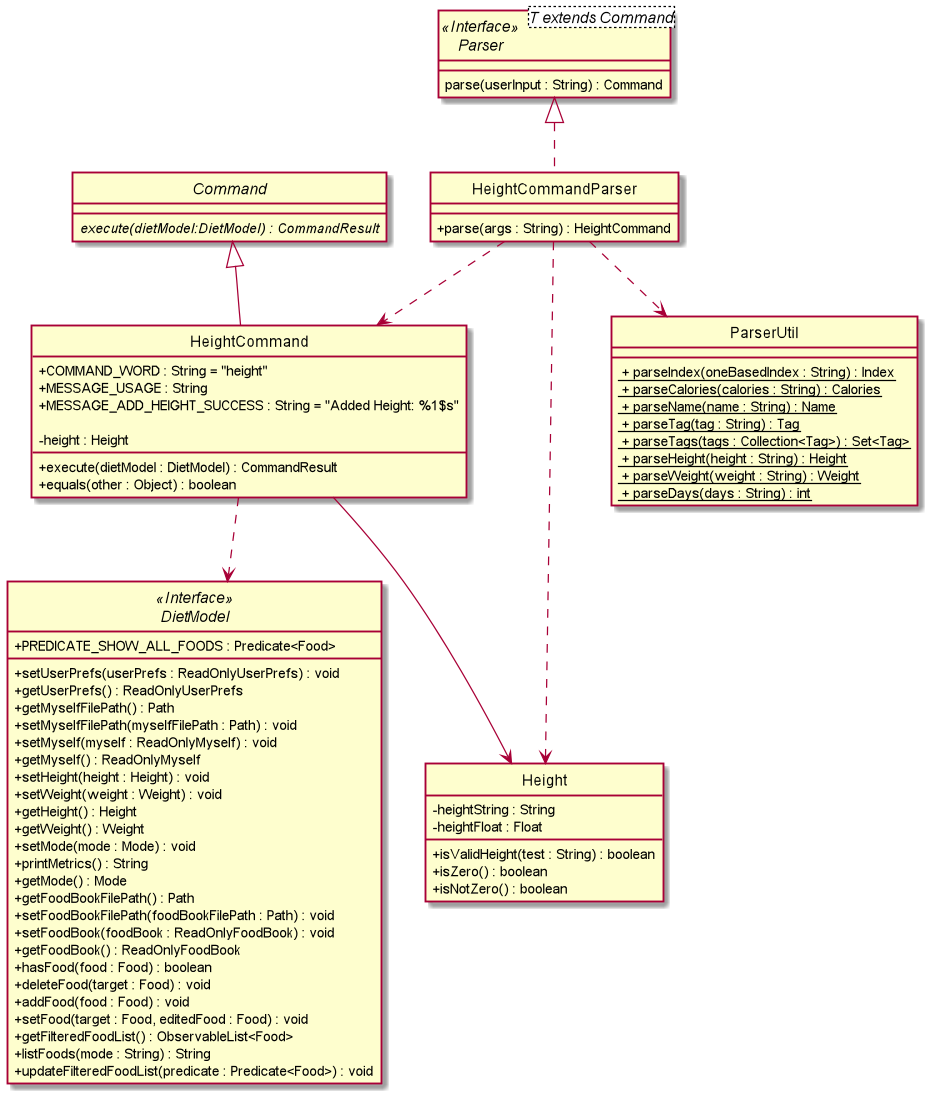

The diagram above was rendered by PlantUML. Its source (embedded in the PNG):
@startuml

skinparam backgroundColor #ffffff
skinparam classAttributeIconSize 0
hide circle

class HeightCommandParser implements Parser {
    + parse(args : String) : HeightCommand
}

interface Parser<T extends Command> <<Interface>> {
    parse(userInput : String) : Command
}

abstract class Command {
    {abstract} execute(dietModel:DietModel) : CommandResult
}

class HeightCommand extends Command {
    + COMMAND_WORD : String = "height"
    + MESSAGE_USAGE : String
    + MESSAGE_ADD_HEIGHT_SUCCESS : String = "Added Height: %1$s"

    - height : Height

    + execute(dietModel : DietModel) : CommandResult
    + equals(other : Object) : boolean

}

interface DietModel <<Interface>> {
    + PREDICATE_SHOW_ALL_FOODS : Predicate<Food>

    + setUserPrefs(userPrefs : ReadOnlyUserPrefs) : void
    + getUserPrefs() : ReadOnlyUserPrefs
    + getMyselfFilePath() : Path
    + setMyselfFilePath(myselfFilePath : Path) : void
    + setMyself(myself : ReadOnlyMyself) : void
    + getMyself() : ReadOnlyMyself
    + setHeight(height : Height) : void
    + setWeight(weight : Weight) : void
    + getHeight() : Height
    + getWeight() : Weight
    + setMode(mode : Mode) : void
    + printMetrics() : String
    + getMode() : Mode
    + getFoodBookFilePath() : Path
    + setFoodBookFilePath(foodBookFilePath : Path) : void
    + setFoodBook(foodBook : ReadOnlyFoodBook) : void
    + getFoodBook() : ReadOnlyFoodBook
    + hasFood(food : Food) : boolean
    + deleteFood(target : Food) : void
    + addFood(food : Food) : void
    + setFood(target : Food, editedFood : Food) : void
    + getFilteredFoodList() : ObservableList<Food>
    + listFoods(mode : String) : String
    + updateFilteredFoodList(predicate : Predicate<Food>) : void
}

class Height {
    - heightString : String
    - heightFloat : Float

    + isValidHeight(test : String) : boolean
    + isZero() : boolean
    + isNotZero() : boolean
}

class ParserUtil {
    <u> + parseIndex(oneBasedIndex : String) : Index
    <u> + parseCalories(calories : String) : Calories
    <u> + parseName(name : String) : Name
    <u> + parseTag(tag : String) : Tag
    <u> + parseTags(tags : Collection<Tag>) : Set<Tag>
    <u> + parseHeight(height : String) : Height
    <u> + parseWeight(weight : String) : Weight
    <u> + parseDays(days : String) : int
}

HeightCommand ..> DietModel
HeightCommandParser ..> HeightCommand
HeightCommandParser ..> Height
HeightCommandParser ..> ParserUtil
HeightCommand --> Height


@enduml